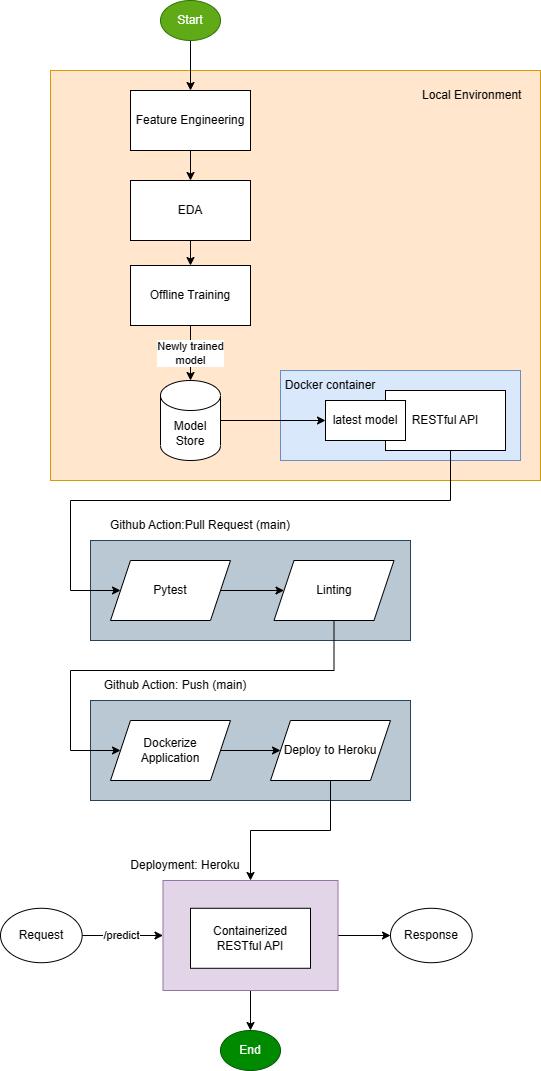

The diagram above was exported from draw.io. Its source (the exported page's mxGraphModel, read from the mxfile embedded in the PNG):
<mxGraphModel dx="1434" dy="1965" grid="1" gridSize="10" guides="1" tooltips="1" connect="1" arrows="1" fold="1" page="1" pageScale="1" pageWidth="827" pageHeight="1169" math="0" shadow="0">
  <root>
    <mxCell id="0" />
    <mxCell id="1" parent="0" />
    <mxCell id="qux5hFVXJa9YdM4oYUvN-71" value="" style="rounded=0;whiteSpace=wrap;html=1;fillColor=#bac8d3;strokeColor=#23445d;" parent="1" vertex="1">
      <mxGeometry x="150" y="430" width="320" height="100" as="geometry" />
    </mxCell>
    <mxCell id="qux5hFVXJa9YdM4oYUvN-59" value="" style="rounded=0;whiteSpace=wrap;html=1;fillColor=#ffe6cc;strokeColor=#d79b00;" parent="1" vertex="1">
      <mxGeometry x="110" y="-200" width="490" height="410" as="geometry" />
    </mxCell>
    <mxCell id="qux5hFVXJa9YdM4oYUvN-34" value="" style="rounded=0;whiteSpace=wrap;html=1;fillColor=#bac8d3;strokeColor=#23445d;" parent="1" vertex="1">
      <mxGeometry x="150" y="270" width="320" height="100" as="geometry" />
    </mxCell>
    <mxCell id="qux5hFVXJa9YdM4oYUvN-64" value="Newly trained&lt;br&gt;model" style="edgeStyle=orthogonalEdgeStyle;rounded=0;orthogonalLoop=1;jettySize=auto;html=1;" parent="1" source="qux5hFVXJa9YdM4oYUvN-1" target="qux5hFVXJa9YdM4oYUvN-15" edge="1">
      <mxGeometry relative="1" as="geometry" />
    </mxCell>
    <mxCell id="qux5hFVXJa9YdM4oYUvN-1" value="Offline Training" style="rounded=0;whiteSpace=wrap;html=1;" parent="1" vertex="1">
      <mxGeometry x="190" y="-5" width="120" height="60" as="geometry" />
    </mxCell>
    <mxCell id="qux5hFVXJa9YdM4oYUvN-15" value="Model&lt;br&gt;Store" style="shape=cylinder3;whiteSpace=wrap;html=1;boundedLbl=1;backgroundOutline=1;size=15;" parent="1" vertex="1">
      <mxGeometry x="220" y="110" width="60" height="80" as="geometry" />
    </mxCell>
    <mxCell id="qux5hFVXJa9YdM4oYUvN-37" style="edgeStyle=orthogonalEdgeStyle;rounded=0;orthogonalLoop=1;jettySize=auto;html=1;entryX=0;entryY=0.5;entryDx=0;entryDy=0;" parent="1" source="qux5hFVXJa9YdM4oYUvN-30" target="qux5hFVXJa9YdM4oYUvN-31" edge="1">
      <mxGeometry relative="1" as="geometry" />
    </mxCell>
    <mxCell id="qux5hFVXJa9YdM4oYUvN-30" value="Pytest" style="shape=parallelogram;perimeter=parallelogramPerimeter;whiteSpace=wrap;html=1;fixedSize=1;" parent="1" vertex="1">
      <mxGeometry x="170" y="290" width="120" height="60" as="geometry" />
    </mxCell>
    <mxCell id="qux5hFVXJa9YdM4oYUvN-83" style="edgeStyle=orthogonalEdgeStyle;rounded=0;orthogonalLoop=1;jettySize=auto;html=1;exitX=0.5;exitY=1;exitDx=0;exitDy=0;entryX=0;entryY=0.5;entryDx=0;entryDy=0;" parent="1" source="qux5hFVXJa9YdM4oYUvN-31" target="qux5hFVXJa9YdM4oYUvN-32" edge="1">
      <mxGeometry relative="1" as="geometry">
        <Array as="points">
          <mxPoint x="394" y="400" />
          <mxPoint x="130" y="400" />
          <mxPoint x="130" y="480" />
        </Array>
      </mxGeometry>
    </mxCell>
    <mxCell id="qux5hFVXJa9YdM4oYUvN-31" value="Linting" style="shape=parallelogram;perimeter=parallelogramPerimeter;whiteSpace=wrap;html=1;fixedSize=1;" parent="1" vertex="1">
      <mxGeometry x="333.5" y="290" width="120" height="60" as="geometry" />
    </mxCell>
    <mxCell id="qux5hFVXJa9YdM4oYUvN-68" style="edgeStyle=orthogonalEdgeStyle;rounded=0;orthogonalLoop=1;jettySize=auto;html=1;exitX=1;exitY=0.5;exitDx=0;exitDy=0;entryX=0;entryY=0.5;entryDx=0;entryDy=0;" parent="1" source="qux5hFVXJa9YdM4oYUvN-32" target="qux5hFVXJa9YdM4oYUvN-33" edge="1">
      <mxGeometry relative="1" as="geometry" />
    </mxCell>
    <mxCell id="qux5hFVXJa9YdM4oYUvN-32" value="Dockerize&lt;br&gt;Application" style="shape=parallelogram;perimeter=parallelogramPerimeter;whiteSpace=wrap;html=1;fixedSize=1;" parent="1" vertex="1">
      <mxGeometry x="170" y="450" width="120" height="60" as="geometry" />
    </mxCell>
    <mxCell id="qux5hFVXJa9YdM4oYUvN-84" style="edgeStyle=orthogonalEdgeStyle;rounded=0;orthogonalLoop=1;jettySize=auto;html=1;exitX=0.5;exitY=1;exitDx=0;exitDy=0;" parent="1" source="qux5hFVXJa9YdM4oYUvN-33" target="qux5hFVXJa9YdM4oYUvN-45" edge="1">
      <mxGeometry relative="1" as="geometry" />
    </mxCell>
    <mxCell id="qux5hFVXJa9YdM4oYUvN-33" value="Deploy to Heroku" style="shape=parallelogram;perimeter=parallelogramPerimeter;whiteSpace=wrap;html=1;fixedSize=1;" parent="1" vertex="1">
      <mxGeometry x="330" y="450" width="120" height="60" as="geometry" />
    </mxCell>
    <mxCell id="qux5hFVXJa9YdM4oYUvN-35" value="&lt;font style=&quot;font-size: 12px;&quot;&gt;Github Action:Pull Request (main)&lt;/font&gt;" style="text;html=1;strokeColor=none;fillColor=none;align=center;verticalAlign=middle;whiteSpace=wrap;rounded=0;" parent="1" vertex="1">
      <mxGeometry x="150" y="240" width="220" height="30" as="geometry" />
    </mxCell>
    <mxCell id="WZNKuyeaiTdnRrXWZNlh-3" style="edgeStyle=orthogonalEdgeStyle;rounded=0;orthogonalLoop=1;jettySize=auto;html=1;" edge="1" parent="1" source="qux5hFVXJa9YdM4oYUvN-43" target="WZNKuyeaiTdnRrXWZNlh-1">
      <mxGeometry relative="1" as="geometry" />
    </mxCell>
    <mxCell id="qux5hFVXJa9YdM4oYUvN-43" value="Start" style="ellipse;whiteSpace=wrap;html=1;fillColor=#60a917;fontColor=#ffffff;strokeColor=#2D7600;" parent="1" vertex="1">
      <mxGeometry x="220" y="-270" width="60" height="40" as="geometry" />
    </mxCell>
    <mxCell id="qux5hFVXJa9YdM4oYUvN-44" value="End" style="ellipse;whiteSpace=wrap;html=1;fillColor=#008a00;fontColor=#ffffff;strokeColor=#005700;" parent="1" vertex="1">
      <mxGeometry x="280" y="760" width="60" height="40" as="geometry" />
    </mxCell>
    <mxCell id="qux5hFVXJa9YdM4oYUvN-56" style="edgeStyle=orthogonalEdgeStyle;rounded=0;orthogonalLoop=1;jettySize=auto;html=1;entryX=0;entryY=0.5;entryDx=0;entryDy=0;" parent="1" source="qux5hFVXJa9YdM4oYUvN-45" target="qux5hFVXJa9YdM4oYUvN-58" edge="1">
      <mxGeometry relative="1" as="geometry">
        <mxPoint x="490" y="654.4000000000001" as="targetPoint" />
      </mxGeometry>
    </mxCell>
    <mxCell id="qux5hFVXJa9YdM4oYUvN-63" style="edgeStyle=orthogonalEdgeStyle;rounded=0;orthogonalLoop=1;jettySize=auto;html=1;entryX=0.5;entryY=0;entryDx=0;entryDy=0;" parent="1" source="qux5hFVXJa9YdM4oYUvN-45" target="qux5hFVXJa9YdM4oYUvN-44" edge="1">
      <mxGeometry relative="1" as="geometry" />
    </mxCell>
    <mxCell id="qux5hFVXJa9YdM4oYUvN-45" value="" style="rounded=0;whiteSpace=wrap;html=1;fillColor=#e1d5e7;strokeColor=#9673a6;" parent="1" vertex="1">
      <mxGeometry x="222.5" y="610" width="175" height="110" as="geometry" />
    </mxCell>
    <mxCell id="qux5hFVXJa9YdM4oYUvN-46" value="Containerized&lt;br&gt;RESTful API" style="rounded=0;whiteSpace=wrap;html=1;" parent="1" vertex="1">
      <mxGeometry x="250" y="637.78" width="120" height="60" as="geometry" />
    </mxCell>
    <mxCell id="qux5hFVXJa9YdM4oYUvN-49" value="&lt;font style=&quot;font-size: 12px;&quot;&gt;Deployment: Heroku&lt;/font&gt;" style="text;html=1;strokeColor=none;fillColor=none;align=center;verticalAlign=middle;whiteSpace=wrap;rounded=0;" parent="1" vertex="1">
      <mxGeometry x="180" y="580" width="130" height="30" as="geometry" />
    </mxCell>
    <mxCell id="qux5hFVXJa9YdM4oYUvN-53" style="edgeStyle=orthogonalEdgeStyle;rounded=0;orthogonalLoop=1;jettySize=auto;html=1;entryX=0;entryY=0.5;entryDx=0;entryDy=0;exitX=1;exitY=0.5;exitDx=0;exitDy=0;" parent="1" source="qux5hFVXJa9YdM4oYUvN-57" target="qux5hFVXJa9YdM4oYUvN-45" edge="1">
      <mxGeometry relative="1" as="geometry">
        <mxPoint x="120" y="654.4449999999999" as="sourcePoint" />
      </mxGeometry>
    </mxCell>
    <mxCell id="qux5hFVXJa9YdM4oYUvN-54" value="/predict" style="edgeLabel;html=1;align=center;verticalAlign=middle;resizable=0;points=[];" parent="qux5hFVXJa9YdM4oYUvN-53" vertex="1" connectable="0">
      <mxGeometry x="-0.2545" y="-2" relative="1" as="geometry">
        <mxPoint x="9" y="-2" as="offset" />
      </mxGeometry>
    </mxCell>
    <mxCell id="qux5hFVXJa9YdM4oYUvN-57" value="Request" style="ellipse;whiteSpace=wrap;html=1;" parent="1" vertex="1">
      <mxGeometry x="60" y="637.78" width="81.66" height="54.44" as="geometry" />
    </mxCell>
    <mxCell id="qux5hFVXJa9YdM4oYUvN-58" value="Response" style="ellipse;whiteSpace=wrap;html=1;" parent="1" vertex="1">
      <mxGeometry x="450" y="637.7800000000001" width="81.66" height="54.44" as="geometry" />
    </mxCell>
    <mxCell id="qux5hFVXJa9YdM4oYUvN-62" value="Local Environment" style="text;html=1;strokeColor=none;fillColor=none;align=left;verticalAlign=middle;whiteSpace=wrap;rounded=0;" parent="1" vertex="1">
      <mxGeometry x="480" y="-190" width="110" height="30" as="geometry" />
    </mxCell>
    <mxCell id="qux5hFVXJa9YdM4oYUvN-69" value="&lt;font style=&quot;font-size: 12px;&quot;&gt;Github Action: Push (main)&lt;/font&gt;" style="text;html=1;strokeColor=none;fillColor=none;align=center;verticalAlign=middle;whiteSpace=wrap;rounded=0;" parent="1" vertex="1">
      <mxGeometry x="145" y="400" width="180" height="30" as="geometry" />
    </mxCell>
    <mxCell id="qux5hFVXJa9YdM4oYUvN-76" value="" style="rounded=0;whiteSpace=wrap;html=1;fillColor=#dae8fc;strokeColor=#6c8ebf;" parent="1" vertex="1">
      <mxGeometry x="340" y="100" width="240" height="90" as="geometry" />
    </mxCell>
    <mxCell id="qux5hFVXJa9YdM4oYUvN-81" style="edgeStyle=orthogonalEdgeStyle;rounded=0;orthogonalLoop=1;jettySize=auto;html=1;entryX=0;entryY=0.5;entryDx=0;entryDy=0;" parent="1" source="qux5hFVXJa9YdM4oYUvN-77" target="qux5hFVXJa9YdM4oYUvN-30" edge="1">
      <mxGeometry relative="1" as="geometry">
        <Array as="points">
          <mxPoint x="510" y="230" />
          <mxPoint x="130" y="230" />
          <mxPoint x="130" y="320" />
        </Array>
      </mxGeometry>
    </mxCell>
    <mxCell id="qux5hFVXJa9YdM4oYUvN-77" value="RESTful API" style="rounded=0;whiteSpace=wrap;html=1;" parent="1" vertex="1">
      <mxGeometry x="445" y="120" width="120" height="60" as="geometry" />
    </mxCell>
    <mxCell id="qux5hFVXJa9YdM4oYUvN-78" value="latest model" style="rounded=0;whiteSpace=wrap;html=1;" parent="1" vertex="1">
      <mxGeometry x="385" y="130" width="80" height="40" as="geometry" />
    </mxCell>
    <mxCell id="qux5hFVXJa9YdM4oYUvN-79" value="Docker container" style="text;html=1;strokeColor=none;fillColor=none;align=center;verticalAlign=middle;whiteSpace=wrap;rounded=0;" parent="1" vertex="1">
      <mxGeometry x="340" y="100" width="100" height="30" as="geometry" />
    </mxCell>
    <mxCell id="qux5hFVXJa9YdM4oYUvN-80" style="edgeStyle=orthogonalEdgeStyle;rounded=0;orthogonalLoop=1;jettySize=auto;html=1;entryX=0;entryY=0.5;entryDx=0;entryDy=0;" parent="1" source="qux5hFVXJa9YdM4oYUvN-15" target="qux5hFVXJa9YdM4oYUvN-78" edge="1">
      <mxGeometry relative="1" as="geometry" />
    </mxCell>
    <mxCell id="WZNKuyeaiTdnRrXWZNlh-4" style="edgeStyle=orthogonalEdgeStyle;rounded=0;orthogonalLoop=1;jettySize=auto;html=1;" edge="1" parent="1" source="WZNKuyeaiTdnRrXWZNlh-1" target="WZNKuyeaiTdnRrXWZNlh-2">
      <mxGeometry relative="1" as="geometry" />
    </mxCell>
    <mxCell id="WZNKuyeaiTdnRrXWZNlh-1" value="Feature Engineering" style="rounded=0;whiteSpace=wrap;html=1;" vertex="1" parent="1">
      <mxGeometry x="190" y="-180" width="120" height="60" as="geometry" />
    </mxCell>
    <mxCell id="WZNKuyeaiTdnRrXWZNlh-5" style="edgeStyle=orthogonalEdgeStyle;rounded=0;orthogonalLoop=1;jettySize=auto;html=1;" edge="1" parent="1" source="WZNKuyeaiTdnRrXWZNlh-2" target="qux5hFVXJa9YdM4oYUvN-1">
      <mxGeometry relative="1" as="geometry" />
    </mxCell>
    <mxCell id="WZNKuyeaiTdnRrXWZNlh-2" value="EDA" style="rounded=0;whiteSpace=wrap;html=1;" vertex="1" parent="1">
      <mxGeometry x="190" y="-90" width="120" height="60" as="geometry" />
    </mxCell>
  </root>
</mxGraphModel>